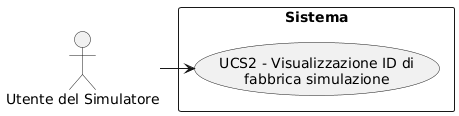

The diagram above was rendered by PlantUML. Its source (embedded in the PNG):
@startuml
skinparam wrapWidth 200
skinparam MaxMessageSize 150
top to bottom direction
skinparam packageStyle rectangle

actor "Utente del Simulatore" as SA_sym_usr

rectangle "Sistema" {
    usecase "UCS2 - Visualizzazione ID di fabbrica simulazione" as visualizzazione_id_fabbrica_simulazione
}

SA_sym_usr -right-> visualizzazione_id_fabbrica_simulazione
@enduml